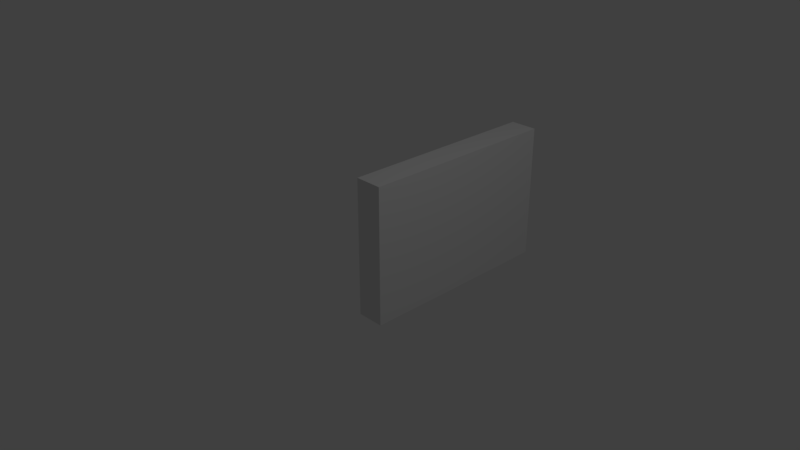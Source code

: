 # Source: door.blend  (saved by Blender 2.79.0; exported with 4.5.12 LTS)
import bpy
from mathutils import Matrix  # noqa: F401  (used for matrix-valued properties, if any)

bpy.ops.wm.read_factory_settings(use_empty=True)
scene = bpy.context.scene
scene.name = 'Scene'

# ---- collections
col_collection_1 = bpy.data.collections.new('Collection 1'); scene.collection.children.link(col_collection_1)

# ---- materials (node trees are filled in below, after node groups)
mat_material = bpy.data.materials.new('Material')
mat_material.alpha_threshold = 0.0
mat_material.use_transparent_shadow = False
mat_material.roughness = 0.5
mat_material.line_color = (0.0, 0.0, 0.0, 1.0)

# ---- material node trees

# ---- world
world_world = bpy.data.worlds.new('World'); scene.world = world_world
world_world.color = (0.05088, 0.05088, 0.05088)
world_world.use_sun_shadow = False
world_world.sun_shadow_jitter_overblur = 0.0
world_world.cycles.sampling_method = 'MANUAL'

# ---- cameras
cam_camera = bpy.data.cameras.new('Camera')
cam_camera.clip_end = 100.0
cam_camera.lens = 35.0
cam_camera.sensor_width = 32.0
cam_camera.sensor_height = 18.0
cam_camera.ortho_scale = 7.314
cam_camera.dof.focus_distance = 0.0
cam_camera.dof.aperture_fstop = 128.0

# ---- lights
light_lamp = bpy.data.lights.new('Lamp', 'POINT')
light_lamp.transmission_factor = 0.0
light_lamp.cutoff_distance = 30.0
light_lamp.energy = 100.0
light_lamp.shadow_buffer_clip_start = 1.001
light_lamp.shadow_soft_size = 0.1
light_lamp.shadow_maximum_resolution = 0.006
light_lamp.use_absolute_resolution = True

# ---- meshes
me_cube = bpy.data.meshes.new('Cube')
me_cube.from_pydata([(0.2, 0.0, -1.0), (0.2, 0.0, 1.0), (-0.2, 0.0, 1.0), (-0.2, -1.192e-07, -1.0), (0.2, 3.0, -1.0), (0.2, 3.0, 1.0), (-0.2, 3.0, 1.0), (-0.2, 3.0, -1.0)], [], [(0, 1, 2, 3), (4, 7, 6, 5), (0, 4, 5, 1), (1, 5, 6, 2), (2, 6, 7, 3), (4, 0, 3, 7)])
_uv = me_cube.uv_layers.new(name='UVMap')
_uv.uv.foreach_set('vector', [0.1667, 0.6, 0.1667, 1.0, 0.08333, 1.0, 0.08333, 0.6, 2.484e-08, 0.6, 0.08333, 0.6, 0.08333, 1.0, 0.0, 1.0, 0.4167, 0.0, 0.4167, 0.6, 2.235e-07, 0.6, 0.0, 1.947e-07, 0.9167, 0.6, 0.9167, 0.0, 1.0, 0.0, 1.0, 0.6, 0.4167, 0.6, 0.4167, 0.0, 0.8333, 0.0, 0.8333, 0.6, 0.9167, 0.0, 0.9167, 0.6, 0.8333, 0.6, 0.8333, 9.537e-08])
me_cube.materials.append(mat_material)
me_cube.use_remesh_preserve_volume = False
me_cube.use_remesh_preserve_attributes = False
me_cube.use_mirror_vertex_groups = False
me_cube.update()

# ---- objects
ob_cube = bpy.data.objects.new('Cube', me_cube)
ob_lamp = bpy.data.objects.new('Lamp', light_lamp)
ob_camera = bpy.data.objects.new('Camera', cam_camera)

# ---- transforms, parenting, visibility, modifiers, constraints
ob_cube.location = (0.0, 0.0, 0.0)
ob_cube.lock_rotations_4d = False
ob_cube.empty_display_type = 'ARROWS'
ob_cube.lineart.crease_threshold = 0.0
ob_lamp.location = (4.076, 1.005, 5.904)
ob_lamp.rotation_euler = (0.6503, 0.05522, 1.866)
ob_lamp.lock_rotations_4d = False
ob_lamp.empty_display_type = 'ARROWS'
ob_lamp.color = (0.0, 0.0, 0.0, 0.0)
ob_lamp.lineart.crease_threshold = 0.0
ob_camera.location = (7.481, -6.508, 5.344)
ob_camera.rotation_euler = (1.109, 0.0, 0.8149)
ob_camera.lock_rotations_4d = False
ob_camera.empty_display_type = 'ARROWS'
ob_camera.color = (0.0, 0.0, 0.0, 0.0)
ob_camera.display_type = 'WIRE'
ob_camera.lineart.crease_threshold = 0.0

# ---- collection membership
col_collection_1.objects.link(ob_cube)
col_collection_1.objects.link(ob_lamp)
col_collection_1.objects.link(ob_camera)

# ---- scene / render settings (as saved in the file)
scene.camera = ob_camera
scene.frame_start = 1; scene.frame_end = 250; scene.frame_set(1)
scene.render.engine = 'BLENDER_EEVEE_NEXT'
scene.render.resolution_percentage = 50
scene.render.dither_intensity = 0.0
scene.cycles.use_denoising = False
scene.cycles.samples = 128
scene.cycles.sampling_pattern = 'TABULATED_SOBOL'
scene.cycles.use_adaptive_sampling = False
scene.cycles.use_light_tree = False
scene.cycles.blur_glossy = 0.0
scene.cycles.sample_clamp_indirect = 0.0
scene.view_settings.view_transform = 'Standard'
bpy.context.view_layer.update()
